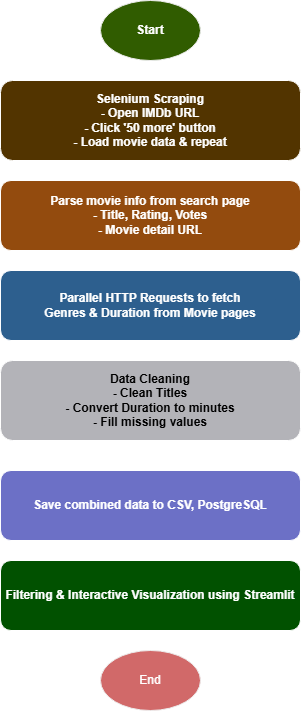

The diagram above was exported from draw.io. Its source (the exported page's mxGraphModel, read from the mxfile embedded in the PNG):
<mxGraphModel dx="1426" dy="749" grid="1" gridSize="10" guides="1" tooltips="1" connect="1" arrows="1" fold="1" page="1" pageScale="1" pageWidth="850" pageHeight="1100" math="0" shadow="0">
  <root>
    <mxCell id="0" />
    <mxCell id="1" parent="0" />
    <mxCell id="tVrPXf9qgWDEsQny4ABe-1" value="&lt;b&gt;Start&lt;/b&gt;" style="ellipse;whiteSpace=wrap;html=1;fillColor=#a2d536;strokeColor=#000000" vertex="1" parent="1">
      <mxGeometry x="350" y="20" width="100" height="60" as="geometry" />
    </mxCell>
    <mxCell id="tVrPXf9qgWDEsQny4ABe-2" value="&lt;b&gt;Selenium Scraping&lt;br&gt;- Open IMDb URL&lt;br&gt;- Click '50 more' button&lt;br&gt;- Load movie data &amp;amp; repeat&lt;/b&gt;" style="rounded=1;whiteSpace=wrap;html=1;fillColor=#f9d67a;" vertex="1" parent="1">
      <mxGeometry x="250" y="100" width="300" height="80" as="geometry" />
    </mxCell>
    <mxCell id="tVrPXf9qgWDEsQny4ABe-3" value="&lt;b&gt;Parse movie info from search page&lt;br&gt;- Title, Rating, Votes&lt;br&gt;- Movie detail URL&lt;/b&gt;" style="rounded=1;whiteSpace=wrap;html=1;fillColor=#f7a35c;" vertex="1" parent="1">
      <mxGeometry x="250" y="200" width="300" height="70" as="geometry" />
    </mxCell>
    <mxCell id="tVrPXf9qgWDEsQny4ABe-4" value="&lt;b&gt;Parallel HTTP Requests to fetch&lt;br&gt;Genres &amp;amp; Duration from Movie pages&lt;/b&gt;" style="rounded=1;whiteSpace=wrap;html=1;fillColor=#7cb5ec;" vertex="1" parent="1">
      <mxGeometry x="250" y="290" width="300" height="70" as="geometry" />
    </mxCell>
    <mxCell id="tVrPXf9qgWDEsQny4ABe-16" value="" style="edgeStyle=orthogonalEdgeStyle;rounded=0;orthogonalLoop=1;jettySize=auto;html=1;" edge="1" parent="1" source="tVrPXf9qgWDEsQny4ABe-5" target="tVrPXf9qgWDEsQny4ABe-7">
      <mxGeometry relative="1" as="geometry" />
    </mxCell>
    <mxCell id="tVrPXf9qgWDEsQny4ABe-5" value="&lt;font style=&quot;color: light-dark(rgb(0, 0, 0), rgb(0, 0, 0));&quot;&gt;&lt;b&gt;Data Cleaning&lt;br&gt;- Clean Titles&lt;br&gt;- Convert Duration to minutes&lt;br&gt;- Fill missing values&lt;/b&gt;&lt;/font&gt;" style="rounded=1;whiteSpace=wrap;html=1;fillColor=#434348;color=#ffffff" vertex="1" parent="1">
      <mxGeometry x="250" y="380" width="300" height="80" as="geometry" />
    </mxCell>
    <mxCell id="tVrPXf9qgWDEsQny4ABe-18" style="edgeStyle=orthogonalEdgeStyle;rounded=0;orthogonalLoop=1;jettySize=auto;html=1;exitX=0.5;exitY=1;exitDx=0;exitDy=0;" edge="1" parent="1" source="tVrPXf9qgWDEsQny4ABe-6" target="tVrPXf9qgWDEsQny4ABe-8">
      <mxGeometry relative="1" as="geometry" />
    </mxCell>
    <mxCell id="tVrPXf9qgWDEsQny4ABe-6" value="&lt;b&gt;Filtering &amp;amp; Interactive Visualization using Streamlit&lt;/b&gt;" style="rounded=1;whiteSpace=wrap;html=1;fillColor=#90ed7d;" vertex="1" parent="1">
      <mxGeometry x="250" y="580" width="300" height="70" as="geometry" />
    </mxCell>
    <mxCell id="tVrPXf9qgWDEsQny4ABe-17" style="edgeStyle=orthogonalEdgeStyle;rounded=0;orthogonalLoop=1;jettySize=auto;html=1;exitX=0.5;exitY=1;exitDx=0;exitDy=0;entryX=0.5;entryY=0;entryDx=0;entryDy=0;" edge="1" parent="1" source="tVrPXf9qgWDEsQny4ABe-7" target="tVrPXf9qgWDEsQny4ABe-6">
      <mxGeometry relative="1" as="geometry" />
    </mxCell>
    <mxCell id="tVrPXf9qgWDEsQny4ABe-7" value="&lt;b&gt;Save combined data to CSV, PostgreSQL&lt;/b&gt;" style="rounded=1;whiteSpace=wrap;html=1;fillColor=#8085e9;color=#ffffff" vertex="1" parent="1">
      <mxGeometry x="250" y="490" width="300" height="70" as="geometry" />
    </mxCell>
    <mxCell id="tVrPXf9qgWDEsQny4ABe-8" value="End" style="ellipse;whiteSpace=wrap;html=1;fillColor=#e06666;strokeColor=#000000" vertex="1" parent="1">
      <mxGeometry x="350" y="670" width="100" height="60" as="geometry" />
    </mxCell>
    <mxCell id="tVrPXf9qgWDEsQny4ABe-9" style="edgeStyle=orthogonalEdgeStyle;rounded=0;orthogonalLoop=1;jettySize=auto;html=1;exitX=0.5;exitY=1;exitPerimeter=1;entryX=0.5;entryY=0;" edge="1" parent="1" source="tVrPXf9qgWDEsQny4ABe-1" target="tVrPXf9qgWDEsQny4ABe-2">
      <mxGeometry relative="1" as="geometry" />
    </mxCell>
    <mxCell id="tVrPXf9qgWDEsQny4ABe-10" style="edgeStyle=orthogonalEdgeStyle;rounded=0;orthogonalLoop=1;jettySize=auto;html=1;exitX=0.5;exitY=1;exitPerimeter=1;entryX=0.5;entryY=0;" edge="1" parent="1" source="tVrPXf9qgWDEsQny4ABe-2" target="tVrPXf9qgWDEsQny4ABe-3">
      <mxGeometry relative="1" as="geometry" />
    </mxCell>
    <mxCell id="tVrPXf9qgWDEsQny4ABe-11" style="edgeStyle=orthogonalEdgeStyle;rounded=0;orthogonalLoop=1;jettySize=auto;html=1;exitX=0.5;exitY=1;exitPerimeter=1;entryX=0.5;entryY=0;" edge="1" parent="1" source="tVrPXf9qgWDEsQny4ABe-3" target="tVrPXf9qgWDEsQny4ABe-4">
      <mxGeometry relative="1" as="geometry" />
    </mxCell>
    <mxCell id="tVrPXf9qgWDEsQny4ABe-12" style="edgeStyle=orthogonalEdgeStyle;rounded=0;orthogonalLoop=1;jettySize=auto;html=1;exitX=0.5;exitY=1;exitPerimeter=1;entryX=0.5;entryY=0;" edge="1" parent="1" source="tVrPXf9qgWDEsQny4ABe-4" target="tVrPXf9qgWDEsQny4ABe-5">
      <mxGeometry relative="1" as="geometry" />
    </mxCell>
  </root>
</mxGraphModel>